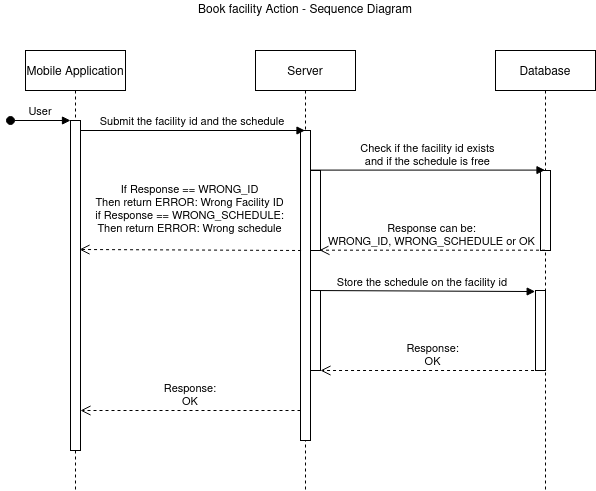

The diagram above was exported from draw.io. Its source (the exported page's mxGraphModel, read from the mxfile embedded in the PNG):
<mxGraphModel dx="1422" dy="778" grid="1" gridSize="10" guides="1" tooltips="1" connect="1" arrows="1" fold="1" page="1" pageScale="1" pageWidth="850" pageHeight="1100" math="0" shadow="0">
  <root>
    <mxCell id="0" />
    <mxCell id="1" parent="0" />
    <mxCell id="3nuBFxr9cyL0pnOWT2aG-1" value="Mobile Application" style="shape=umlLifeline;perimeter=lifelinePerimeter;container=1;collapsible=0;recursiveResize=0;rounded=0;shadow=0;strokeWidth=1;" parent="1" vertex="1">
      <mxGeometry x="120" y="80" width="100" height="440" as="geometry" />
    </mxCell>
    <mxCell id="3nuBFxr9cyL0pnOWT2aG-2" value="" style="points=[];perimeter=orthogonalPerimeter;rounded=0;shadow=0;strokeWidth=1;" parent="3nuBFxr9cyL0pnOWT2aG-1" vertex="1">
      <mxGeometry x="45" y="70" width="10" height="330" as="geometry" />
    </mxCell>
    <mxCell id="3nuBFxr9cyL0pnOWT2aG-3" value="User" style="verticalAlign=bottom;startArrow=oval;endArrow=block;startSize=8;shadow=0;strokeWidth=1;" parent="3nuBFxr9cyL0pnOWT2aG-1" target="3nuBFxr9cyL0pnOWT2aG-2" edge="1">
      <mxGeometry relative="1" as="geometry">
        <mxPoint x="-15" y="70" as="sourcePoint" />
      </mxGeometry>
    </mxCell>
    <mxCell id="3nuBFxr9cyL0pnOWT2aG-5" value="Server" style="shape=umlLifeline;perimeter=lifelinePerimeter;container=1;collapsible=0;recursiveResize=0;rounded=0;shadow=0;strokeWidth=1;" parent="1" vertex="1">
      <mxGeometry x="350" y="80" width="100" height="440" as="geometry" />
    </mxCell>
    <mxCell id="3nuBFxr9cyL0pnOWT2aG-6" value="" style="points=[];perimeter=orthogonalPerimeter;rounded=0;shadow=0;strokeWidth=1;" parent="3nuBFxr9cyL0pnOWT2aG-5" vertex="1">
      <mxGeometry x="45" y="80" width="10" height="310" as="geometry" />
    </mxCell>
    <mxCell id="1UuZoupqFVrlm6sC5H1M-5" value="" style="points=[];perimeter=orthogonalPerimeter;rounded=0;shadow=0;strokeWidth=1;" parent="3nuBFxr9cyL0pnOWT2aG-5" vertex="1">
      <mxGeometry x="55" y="120" width="10" height="80" as="geometry" />
    </mxCell>
    <mxCell id="3nuBFxr9cyL0pnOWT2aG-7" value="Response:&#10;OK" style="verticalAlign=bottom;endArrow=open;dashed=1;endSize=8;exitX=0;exitY=0.95;shadow=0;strokeWidth=1;" parent="1" edge="1">
      <mxGeometry relative="1" as="geometry">
        <mxPoint x="175" y="439.9999999999998" as="targetPoint" />
        <mxPoint x="395" y="439.9999999999998" as="sourcePoint" />
      </mxGeometry>
    </mxCell>
    <mxCell id="3nuBFxr9cyL0pnOWT2aG-8" value="Submit the facility id and the schedule" style="verticalAlign=bottom;endArrow=block;shadow=0;strokeWidth=1;" parent="1" target="3nuBFxr9cyL0pnOWT2aG-5" edge="1">
      <mxGeometry relative="1" as="geometry">
        <mxPoint x="175" y="160.0000000000001" as="sourcePoint" />
        <mxPoint x="345" y="160.0000000000001" as="targetPoint" />
      </mxGeometry>
    </mxCell>
    <mxCell id="1UuZoupqFVrlm6sC5H1M-2" value="Database" style="shape=umlLifeline;perimeter=lifelinePerimeter;container=1;collapsible=0;recursiveResize=0;rounded=0;shadow=0;strokeWidth=1;" parent="1" vertex="1">
      <mxGeometry x="590" y="80" width="100" height="440" as="geometry" />
    </mxCell>
    <mxCell id="1UuZoupqFVrlm6sC5H1M-3" value="" style="points=[];perimeter=orthogonalPerimeter;rounded=0;shadow=0;strokeWidth=1;" parent="1UuZoupqFVrlm6sC5H1M-2" vertex="1">
      <mxGeometry x="45" y="120" width="10" height="80" as="geometry" />
    </mxCell>
    <mxCell id="1UuZoupqFVrlm6sC5H1M-4" value="Check if the facility id exists&#10;and if the schedule is free" style="verticalAlign=bottom;endArrow=block;shadow=0;strokeWidth=1;exitX=0.038;exitY=-0.005;exitDx=0;exitDy=0;exitPerimeter=0;" parent="1" source="1UuZoupqFVrlm6sC5H1M-5" target="1UuZoupqFVrlm6sC5H1M-2" edge="1">
      <mxGeometry relative="1" as="geometry">
        <mxPoint x="410" y="199" as="sourcePoint" />
        <mxPoint x="525.0000000000001" y="199.0000000000001" as="targetPoint" />
      </mxGeometry>
    </mxCell>
    <mxCell id="1UuZoupqFVrlm6sC5H1M-6" value="Response can be:&#10;WRONG_ID, WRONG_SCHEDULE or OK" style="verticalAlign=bottom;endArrow=open;dashed=1;endSize=8;shadow=0;strokeWidth=1;entryX=0.895;entryY=0.996;entryDx=0;entryDy=0;entryPerimeter=0;" parent="1" source="1UuZoupqFVrlm6sC5H1M-2" target="1UuZoupqFVrlm6sC5H1M-5" edge="1">
      <mxGeometry relative="1" as="geometry">
        <mxPoint x="370" y="279" as="targetPoint" />
        <mxPoint x="525.0000000000001" y="278.9999999999998" as="sourcePoint" />
      </mxGeometry>
    </mxCell>
    <mxCell id="1UuZoupqFVrlm6sC5H1M-7" value="Book facility Action - Sequence Diagram" style="text;html=1;strokeColor=none;fillColor=none;align=center;verticalAlign=middle;whiteSpace=wrap;rounded=0;" parent="1" vertex="1">
      <mxGeometry x="110" y="30" width="580" height="20" as="geometry" />
    </mxCell>
    <mxCell id="1UuZoupqFVrlm6sC5H1M-8" value="" style="points=[];perimeter=orthogonalPerimeter;rounded=0;shadow=0;strokeWidth=1;" parent="1" vertex="1">
      <mxGeometry x="405" y="320" width="10" height="80" as="geometry" />
    </mxCell>
    <mxCell id="1UuZoupqFVrlm6sC5H1M-9" value="Store the schedule on the facility id" style="verticalAlign=bottom;endArrow=block;shadow=0;strokeWidth=1;exitX=0.038;exitY=-0.005;exitDx=0;exitDy=0;exitPerimeter=0;entryX=-0.033;entryY=0.013;entryDx=0;entryDy=0;entryPerimeter=0;" parent="1" target="1UuZoupqFVrlm6sC5H1M-12" edge="1">
      <mxGeometry relative="1" as="geometry">
        <mxPoint x="404.9999999999999" y="320" as="sourcePoint" />
        <mxPoint x="639.12" y="320" as="targetPoint" />
      </mxGeometry>
    </mxCell>
    <mxCell id="1UuZoupqFVrlm6sC5H1M-11" value="Response:&#10;OK" style="verticalAlign=bottom;endArrow=open;dashed=1;endSize=8;shadow=0;strokeWidth=1;entryX=0.895;entryY=0.996;entryDx=0;entryDy=0;entryPerimeter=0;" parent="1" edge="1">
      <mxGeometry relative="1" as="geometry">
        <mxPoint x="415.00000000000006" y="399.99999999999994" as="targetPoint" />
        <mxPoint x="640.55" y="399.99999999999994" as="sourcePoint" />
      </mxGeometry>
    </mxCell>
    <mxCell id="1UuZoupqFVrlm6sC5H1M-12" value="" style="points=[];perimeter=orthogonalPerimeter;rounded=0;shadow=0;strokeWidth=1;" parent="1" vertex="1">
      <mxGeometry x="630" y="320" width="10" height="80" as="geometry" />
    </mxCell>
    <mxCell id="1UuZoupqFVrlm6sC5H1M-13" value="If Response == WRONG_ID&#10;Then return ERROR: Wrong Facility ID&#10;if Response == WRONG_SCHEDULE:&#10;Then return ERROR: Wrong schedule&#10;" style="verticalAlign=bottom;endArrow=open;dashed=1;endSize=8;shadow=0;strokeWidth=1;" parent="1" edge="1">
      <mxGeometry relative="1" as="geometry">
        <mxPoint x="174" y="279" as="targetPoint" />
        <mxPoint x="395.54999999999995" y="280" as="sourcePoint" />
      </mxGeometry>
    </mxCell>
  </root>
</mxGraphModel>